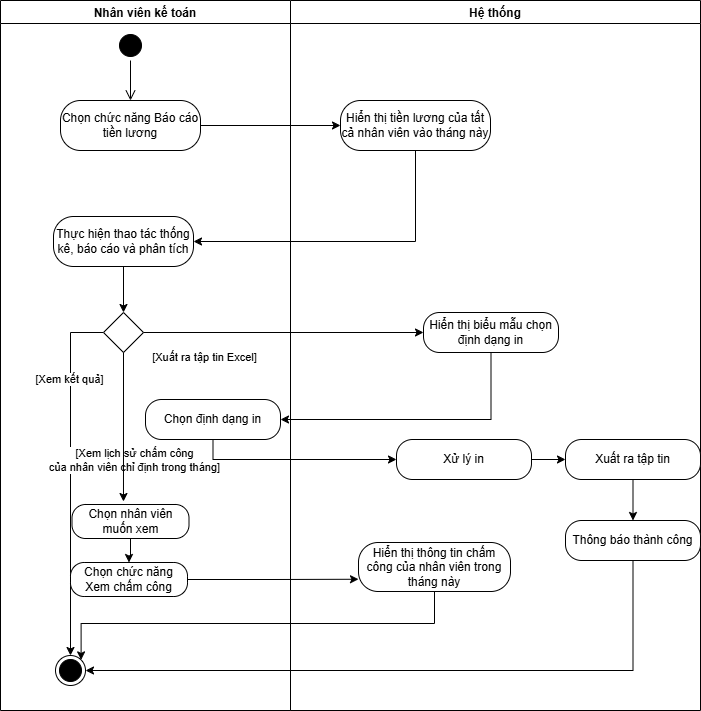

The diagram above was exported from draw.io. Its source (the exported page's mxGraphModel, read from the mxfile embedded in the PNG):
<mxGraphModel dx="1345" dy="605" grid="0" gridSize="10" guides="1" tooltips="1" connect="1" arrows="1" fold="1" page="1" pageScale="1" pageWidth="2000" pageHeight="2000" math="0" shadow="0">
  <root>
    <mxCell id="0" />
    <mxCell id="1" parent="0" />
    <mxCell id="D9F2I_PHwFX32ixfPfcH-1" value="Hệ thống" style="swimlane;startSize=23;" parent="1" vertex="1">
      <mxGeometry x="400" y="190" width="410" height="710" as="geometry" />
    </mxCell>
    <mxCell id="D9F2I_PHwFX32ixfPfcH-2" value="Hiển thị tiền lương của tất cả nhân viên vào tháng này" style="rounded=1;whiteSpace=wrap;html=1;arcSize=40;fontColor=#000000;fillColor=#FFFFFF;strokeColor=#000000;" parent="D9F2I_PHwFX32ixfPfcH-1" vertex="1">
      <mxGeometry x="50" y="100" width="150" height="50" as="geometry" />
    </mxCell>
    <mxCell id="D9F2I_PHwFX32ixfPfcH-4" value="Hiển thị biểu mẫu chọn định dạng in" style="rounded=1;whiteSpace=wrap;html=1;arcSize=40;fontColor=#000000;fillColor=#FFFFFF;strokeColor=#000000;" parent="D9F2I_PHwFX32ixfPfcH-1" vertex="1">
      <mxGeometry x="133" y="312" width="135" height="40" as="geometry" />
    </mxCell>
    <mxCell id="D9F2I_PHwFX32ixfPfcH-5" value="" style="edgeStyle=orthogonalEdgeStyle;rounded=0;orthogonalLoop=1;jettySize=auto;html=1;" parent="D9F2I_PHwFX32ixfPfcH-1" source="D9F2I_PHwFX32ixfPfcH-6" target="D9F2I_PHwFX32ixfPfcH-8" edge="1">
      <mxGeometry relative="1" as="geometry" />
    </mxCell>
    <mxCell id="D9F2I_PHwFX32ixfPfcH-6" value="Xử lý in" style="rounded=1;whiteSpace=wrap;html=1;arcSize=40;fontColor=#000000;fillColor=#FFFFFF;strokeColor=#000000;" parent="D9F2I_PHwFX32ixfPfcH-1" vertex="1">
      <mxGeometry x="106" y="439" width="135" height="40" as="geometry" />
    </mxCell>
    <mxCell id="D9F2I_PHwFX32ixfPfcH-7" value="" style="edgeStyle=orthogonalEdgeStyle;rounded=0;orthogonalLoop=1;jettySize=auto;html=1;" parent="D9F2I_PHwFX32ixfPfcH-1" source="D9F2I_PHwFX32ixfPfcH-8" target="D9F2I_PHwFX32ixfPfcH-9" edge="1">
      <mxGeometry relative="1" as="geometry" />
    </mxCell>
    <mxCell id="D9F2I_PHwFX32ixfPfcH-8" value="Xuất ra tập tin" style="rounded=1;whiteSpace=wrap;html=1;arcSize=40;fontColor=#000000;fillColor=#FFFFFF;strokeColor=#000000;" parent="D9F2I_PHwFX32ixfPfcH-1" vertex="1">
      <mxGeometry x="275" y="439" width="135" height="40" as="geometry" />
    </mxCell>
    <mxCell id="D9F2I_PHwFX32ixfPfcH-9" value="Thông báo thành công" style="rounded=1;whiteSpace=wrap;html=1;arcSize=40;fontColor=#000000;fillColor=#FFFFFF;strokeColor=#000000;" parent="D9F2I_PHwFX32ixfPfcH-1" vertex="1">
      <mxGeometry x="275" y="520" width="135" height="40" as="geometry" />
    </mxCell>
    <mxCell id="Y_eucML3cFgoH3i_2aIe-17" value="Hiển thị thông tin chấm công của nhân viên trong tháng này" style="rounded=1;whiteSpace=wrap;html=1;arcSize=40;fontColor=#000000;fillColor=#FFFFFF;strokeColor=#000000;" vertex="1" parent="D9F2I_PHwFX32ixfPfcH-1">
      <mxGeometry x="68" y="542" width="152" height="49" as="geometry" />
    </mxCell>
    <mxCell id="D9F2I_PHwFX32ixfPfcH-10" value="Nhân viên kế toán" style="swimlane;startSize=23;" parent="1" vertex="1">
      <mxGeometry x="110" y="190" width="290" height="710" as="geometry" />
    </mxCell>
    <mxCell id="D9F2I_PHwFX32ixfPfcH-11" value="Chọn chức năng Báo cáo tiền lương" style="rounded=1;whiteSpace=wrap;html=1;arcSize=40;fontColor=#000000;fillColor=#FFFFFF;strokeColor=#000000;" parent="D9F2I_PHwFX32ixfPfcH-10" vertex="1">
      <mxGeometry x="60" y="100" width="140" height="50" as="geometry" />
    </mxCell>
    <mxCell id="D9F2I_PHwFX32ixfPfcH-12" value="" style="ellipse;html=1;shape=startState;fillColor=#000000;strokeColor=#000000;" parent="D9F2I_PHwFX32ixfPfcH-10" vertex="1">
      <mxGeometry x="115" y="30" width="30" height="30" as="geometry" />
    </mxCell>
    <mxCell id="D9F2I_PHwFX32ixfPfcH-13" value="" style="edgeStyle=orthogonalEdgeStyle;html=1;verticalAlign=bottom;endArrow=open;endSize=8;strokeColor=#000000;rounded=0;entryX=0.5;entryY=0;entryDx=0;entryDy=0;" parent="D9F2I_PHwFX32ixfPfcH-10" source="D9F2I_PHwFX32ixfPfcH-12" target="D9F2I_PHwFX32ixfPfcH-11" edge="1">
      <mxGeometry relative="1" as="geometry">
        <mxPoint x="90" y="130" as="targetPoint" />
      </mxGeometry>
    </mxCell>
    <mxCell id="D9F2I_PHwFX32ixfPfcH-15" style="edgeStyle=orthogonalEdgeStyle;rounded=0;orthogonalLoop=1;jettySize=auto;html=1;exitX=0.5;exitY=1;exitDx=0;exitDy=0;entryX=0.5;entryY=0;entryDx=0;entryDy=0;" parent="D9F2I_PHwFX32ixfPfcH-10" source="D9F2I_PHwFX32ixfPfcH-16" target="D9F2I_PHwFX32ixfPfcH-21" edge="1">
      <mxGeometry relative="1" as="geometry" />
    </mxCell>
    <mxCell id="D9F2I_PHwFX32ixfPfcH-16" value="Thực hiện thao tác thống kê, báo cáo và phân tích" style="rounded=1;whiteSpace=wrap;html=1;arcSize=40;fontColor=#000000;fillColor=#FFFFFF;strokeColor=#000000;" parent="D9F2I_PHwFX32ixfPfcH-10" vertex="1">
      <mxGeometry x="53" y="216" width="140" height="50" as="geometry" />
    </mxCell>
    <mxCell id="D9F2I_PHwFX32ixfPfcH-17" style="edgeStyle=orthogonalEdgeStyle;rounded=0;orthogonalLoop=1;jettySize=auto;html=1;exitX=0.5;exitY=1;exitDx=0;exitDy=0;" parent="D9F2I_PHwFX32ixfPfcH-10" source="D9F2I_PHwFX32ixfPfcH-16" target="D9F2I_PHwFX32ixfPfcH-16" edge="1">
      <mxGeometry relative="1" as="geometry" />
    </mxCell>
    <mxCell id="D9F2I_PHwFX32ixfPfcH-18" style="edgeStyle=orthogonalEdgeStyle;rounded=0;orthogonalLoop=1;jettySize=auto;html=1;exitX=0;exitY=0.5;exitDx=0;exitDy=0;entryX=0.5;entryY=0;entryDx=0;entryDy=0;" parent="D9F2I_PHwFX32ixfPfcH-10" source="D9F2I_PHwFX32ixfPfcH-21" target="D9F2I_PHwFX32ixfPfcH-22" edge="1">
      <mxGeometry relative="1" as="geometry">
        <mxPoint x="50" y="510" as="targetPoint" />
        <Array as="points">
          <mxPoint x="70" y="332" />
          <mxPoint x="70" y="649" />
        </Array>
      </mxGeometry>
    </mxCell>
    <mxCell id="D9F2I_PHwFX32ixfPfcH-19" value="[Xuất ra tập tin Excel]" style="edgeLabel;html=1;align=center;verticalAlign=middle;resizable=0;points=[];" parent="D9F2I_PHwFX32ixfPfcH-18" vertex="1" connectable="0">
      <mxGeometry x="-0.3293" y="-3" relative="1" as="geometry">
        <mxPoint x="136" y="-62" as="offset" />
      </mxGeometry>
    </mxCell>
    <mxCell id="D9F2I_PHwFX32ixfPfcH-20" value="[Xem kết quả]" style="edgeLabel;html=1;align=center;verticalAlign=middle;resizable=0;points=[];" parent="D9F2I_PHwFX32ixfPfcH-18" vertex="1" connectable="0">
      <mxGeometry x="-0.5563" y="-2" relative="1" as="geometry">
        <mxPoint as="offset" />
      </mxGeometry>
    </mxCell>
    <mxCell id="D9F2I_PHwFX32ixfPfcH-21" value="" style="rhombus;whiteSpace=wrap;html=1;" parent="D9F2I_PHwFX32ixfPfcH-10" vertex="1">
      <mxGeometry x="103" y="312" width="40" height="40" as="geometry" />
    </mxCell>
    <mxCell id="D9F2I_PHwFX32ixfPfcH-22" value="" style="ellipse;html=1;shape=endState;fillColor=#000000;strokeColor=#000000;fontSize=16;" parent="D9F2I_PHwFX32ixfPfcH-10" vertex="1">
      <mxGeometry x="55" y="655" width="30" height="30" as="geometry" />
    </mxCell>
    <mxCell id="D9F2I_PHwFX32ixfPfcH-23" value="Chọn định dạng in" style="rounded=1;whiteSpace=wrap;html=1;arcSize=40;fontColor=#000000;fillColor=#FFFFFF;strokeColor=#000000;" parent="D9F2I_PHwFX32ixfPfcH-10" vertex="1">
      <mxGeometry x="145" y="399" width="135" height="40" as="geometry" />
    </mxCell>
    <mxCell id="Y_eucML3cFgoH3i_2aIe-15" value="" style="edgeStyle=orthogonalEdgeStyle;rounded=0;orthogonalLoop=1;jettySize=auto;html=1;" edge="1" parent="D9F2I_PHwFX32ixfPfcH-10" source="Y_eucML3cFgoH3i_2aIe-8" target="Y_eucML3cFgoH3i_2aIe-14">
      <mxGeometry relative="1" as="geometry" />
    </mxCell>
    <mxCell id="Y_eucML3cFgoH3i_2aIe-8" value="Chọn nhân viên muốn xem" style="rounded=1;whiteSpace=wrap;html=1;arcSize=40;fontColor=#000000;fillColor=#FFFFFF;strokeColor=#000000;" vertex="1" parent="D9F2I_PHwFX32ixfPfcH-10">
      <mxGeometry x="71.5" y="504" width="117" height="34" as="geometry" />
    </mxCell>
    <mxCell id="Y_eucML3cFgoH3i_2aIe-9" value="[Xem lịch sử chấm công&lt;div&gt;của nhân viên chỉ định trong tháng]&lt;/div&gt;" style="edgeLabel;html=1;align=center;verticalAlign=middle;resizable=0;points=[];" vertex="1" connectable="0" parent="D9F2I_PHwFX32ixfPfcH-10">
      <mxGeometry x="133" y="459" as="geometry" />
    </mxCell>
    <mxCell id="Y_eucML3cFgoH3i_2aIe-10" style="edgeStyle=orthogonalEdgeStyle;rounded=0;orthogonalLoop=1;jettySize=auto;html=1;exitX=0.5;exitY=1;exitDx=0;exitDy=0;entryX=0.44;entryY=-0.088;entryDx=0;entryDy=0;entryPerimeter=0;" edge="1" parent="D9F2I_PHwFX32ixfPfcH-10" source="D9F2I_PHwFX32ixfPfcH-21" target="Y_eucML3cFgoH3i_2aIe-8">
      <mxGeometry relative="1" as="geometry" />
    </mxCell>
    <mxCell id="Y_eucML3cFgoH3i_2aIe-14" value="Chọn chức năng Xem chấm công" style="rounded=1;whiteSpace=wrap;html=1;arcSize=40;fontColor=#000000;fillColor=#FFFFFF;strokeColor=#000000;" vertex="1" parent="D9F2I_PHwFX32ixfPfcH-10">
      <mxGeometry x="70" y="562" width="117" height="34" as="geometry" />
    </mxCell>
    <mxCell id="D9F2I_PHwFX32ixfPfcH-24" style="edgeStyle=orthogonalEdgeStyle;rounded=0;orthogonalLoop=1;jettySize=auto;html=1;exitX=1;exitY=0.5;exitDx=0;exitDy=0;" parent="1" source="D9F2I_PHwFX32ixfPfcH-11" target="D9F2I_PHwFX32ixfPfcH-2" edge="1">
      <mxGeometry relative="1" as="geometry" />
    </mxCell>
    <mxCell id="D9F2I_PHwFX32ixfPfcH-28" style="edgeStyle=orthogonalEdgeStyle;rounded=0;orthogonalLoop=1;jettySize=auto;html=1;exitX=1;exitY=0.5;exitDx=0;exitDy=0;entryX=0;entryY=0.5;entryDx=0;entryDy=0;" parent="1" source="D9F2I_PHwFX32ixfPfcH-21" target="D9F2I_PHwFX32ixfPfcH-4" edge="1">
      <mxGeometry relative="1" as="geometry" />
    </mxCell>
    <mxCell id="D9F2I_PHwFX32ixfPfcH-29" style="edgeStyle=orthogonalEdgeStyle;rounded=0;orthogonalLoop=1;jettySize=auto;html=1;exitX=0.5;exitY=1;exitDx=0;exitDy=0;entryX=1;entryY=0.5;entryDx=0;entryDy=0;" parent="1" source="D9F2I_PHwFX32ixfPfcH-4" target="D9F2I_PHwFX32ixfPfcH-23" edge="1">
      <mxGeometry relative="1" as="geometry" />
    </mxCell>
    <mxCell id="D9F2I_PHwFX32ixfPfcH-30" style="edgeStyle=orthogonalEdgeStyle;rounded=0;orthogonalLoop=1;jettySize=auto;html=1;exitX=0.5;exitY=1;exitDx=0;exitDy=0;entryX=0;entryY=0.5;entryDx=0;entryDy=0;" parent="1" source="D9F2I_PHwFX32ixfPfcH-23" target="D9F2I_PHwFX32ixfPfcH-6" edge="1">
      <mxGeometry relative="1" as="geometry" />
    </mxCell>
    <mxCell id="Y_eucML3cFgoH3i_2aIe-1" style="edgeStyle=orthogonalEdgeStyle;rounded=0;orthogonalLoop=1;jettySize=auto;html=1;exitX=0.5;exitY=1;exitDx=0;exitDy=0;entryX=1;entryY=0.5;entryDx=0;entryDy=0;" edge="1" parent="1" source="D9F2I_PHwFX32ixfPfcH-2" target="D9F2I_PHwFX32ixfPfcH-16">
      <mxGeometry relative="1" as="geometry" />
    </mxCell>
    <mxCell id="Y_eucML3cFgoH3i_2aIe-2" style="edgeStyle=orthogonalEdgeStyle;rounded=0;orthogonalLoop=1;jettySize=auto;html=1;exitX=0.5;exitY=1;exitDx=0;exitDy=0;entryX=1;entryY=0.5;entryDx=0;entryDy=0;" edge="1" parent="1" source="D9F2I_PHwFX32ixfPfcH-9" target="D9F2I_PHwFX32ixfPfcH-22">
      <mxGeometry relative="1" as="geometry" />
    </mxCell>
    <mxCell id="Y_eucML3cFgoH3i_2aIe-16" style="edgeStyle=orthogonalEdgeStyle;rounded=0;orthogonalLoop=1;jettySize=auto;html=1;exitX=1;exitY=0.5;exitDx=0;exitDy=0;entryX=0;entryY=0.75;entryDx=0;entryDy=0;" edge="1" parent="1" source="Y_eucML3cFgoH3i_2aIe-14" target="Y_eucML3cFgoH3i_2aIe-17">
      <mxGeometry relative="1" as="geometry">
        <mxPoint x="478" y="769" as="targetPoint" />
      </mxGeometry>
    </mxCell>
    <mxCell id="Y_eucML3cFgoH3i_2aIe-18" style="edgeStyle=orthogonalEdgeStyle;rounded=0;orthogonalLoop=1;jettySize=auto;html=1;exitX=0.5;exitY=1;exitDx=0;exitDy=0;entryX=1;entryY=0;entryDx=0;entryDy=0;" edge="1" parent="1" source="Y_eucML3cFgoH3i_2aIe-17" target="D9F2I_PHwFX32ixfPfcH-22">
      <mxGeometry relative="1" as="geometry" />
    </mxCell>
  </root>
</mxGraphModel>